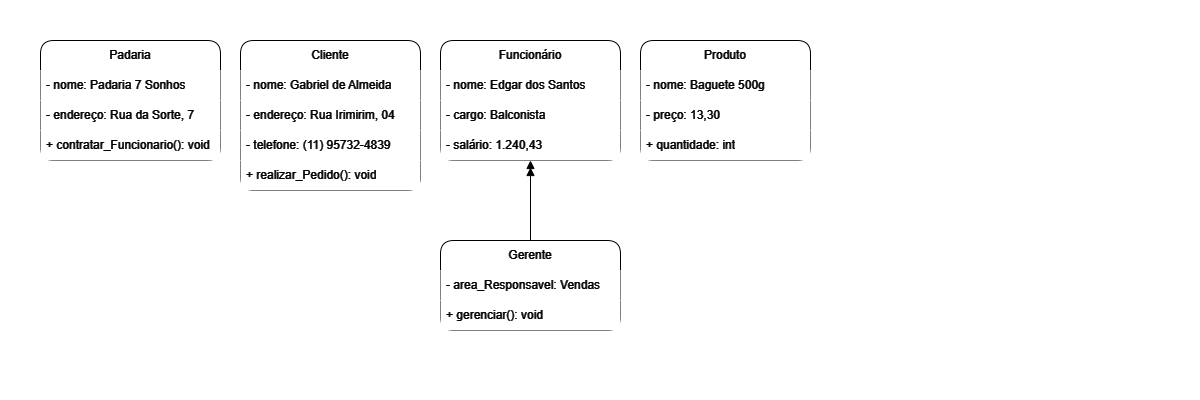

The diagram above was exported from draw.io. Its source (the exported page's mxGraphModel, read from the mxfile embedded in the PNG):
<mxGraphModel dx="819" dy="458" grid="0" gridSize="10" guides="0" tooltips="1" connect="0" arrows="0" fold="1" page="0" pageScale="1" pageWidth="827" pageHeight="1169" background="#000000" math="0" shadow="0">
  <root>
    <mxCell id="0" />
    <mxCell id="1" parent="0" />
    <mxCell id="weUhgdNredfufswiYC0e-6" value="Padaria" style="swimlane;fontStyle=0;childLayout=stackLayout;horizontal=1;startSize=30;horizontalStack=0;resizeParent=1;resizeParentMax=0;resizeLast=0;collapsible=1;marginBottom=0;whiteSpace=wrap;html=1;labelBackgroundColor=none;fillColor=#000000;fontColor=#FFFFFF;strokeColor=#FFFFFF;rounded=1;swimlaneLine=0;" vertex="1" parent="1">
      <mxGeometry x="40" y="40" width="180" height="120" as="geometry">
        <mxRectangle x="100" y="70" width="60" height="30" as="alternateBounds" />
      </mxGeometry>
    </mxCell>
    <mxCell id="weUhgdNredfufswiYC0e-7" value="- nome: Padaria 7 Sonhos" style="text;align=left;verticalAlign=middle;spacingLeft=4;spacingRight=4;overflow=hidden;points=[[0,0.5],[1,0.5]];portConstraint=eastwest;rotatable=0;whiteSpace=wrap;html=1;labelBackgroundColor=none;fillColor=#000000;fontColor=#FFFFFF;strokeColor=none;" vertex="1" parent="weUhgdNredfufswiYC0e-6">
      <mxGeometry y="30" width="180" height="30" as="geometry" />
    </mxCell>
    <mxCell id="weUhgdNredfufswiYC0e-8" value="- endereço: Rua da Sorte, 7" style="text;align=left;verticalAlign=middle;spacingLeft=4;spacingRight=4;overflow=hidden;points=[[0,0.5],[1,0.5]];portConstraint=eastwest;rotatable=0;whiteSpace=wrap;html=1;labelBackgroundColor=none;fillColor=#000000;fontColor=#FFFFFF;strokeColor=none;" vertex="1" parent="weUhgdNredfufswiYC0e-6">
      <mxGeometry y="60" width="180" height="30" as="geometry" />
    </mxCell>
    <mxCell id="weUhgdNredfufswiYC0e-9" value="+ contratar_Funcionario(): void" style="text;align=left;verticalAlign=middle;spacingLeft=4;spacingRight=4;overflow=hidden;points=[[0,0.5],[1,0.5]];portConstraint=eastwest;rotatable=0;whiteSpace=wrap;html=1;labelBackgroundColor=none;fillColor=#000000;fontColor=#FFFFFF;strokeColor=none;" vertex="1" parent="weUhgdNredfufswiYC0e-6">
      <mxGeometry y="90" width="180" height="30" as="geometry" />
    </mxCell>
    <mxCell id="weUhgdNredfufswiYC0e-42" value="Cliente" style="swimlane;fontStyle=0;childLayout=stackLayout;horizontal=1;startSize=30;horizontalStack=0;resizeParent=1;resizeParentMax=0;resizeLast=0;collapsible=1;marginBottom=0;whiteSpace=wrap;html=1;labelBackgroundColor=none;fillColor=#000000;fontColor=#FFFFFF;strokeColor=#FFFFFF;rounded=1;swimlaneLine=0;glass=0;shadow=0;" vertex="1" parent="1">
      <mxGeometry x="240" y="40" width="180" height="150" as="geometry">
        <mxRectangle x="100" y="70" width="60" height="30" as="alternateBounds" />
      </mxGeometry>
    </mxCell>
    <mxCell id="weUhgdNredfufswiYC0e-43" value="- nome: Gabriel de Almeida" style="text;align=left;verticalAlign=middle;spacingLeft=4;spacingRight=4;overflow=hidden;points=[[0,0.5],[1,0.5]];portConstraint=eastwest;rotatable=0;whiteSpace=wrap;html=1;labelBackgroundColor=none;fillColor=#000000;fontColor=#FFFFFF;strokeColor=none;" vertex="1" parent="weUhgdNredfufswiYC0e-42">
      <mxGeometry y="30" width="180" height="30" as="geometry" />
    </mxCell>
    <mxCell id="weUhgdNredfufswiYC0e-45" value="- endereço: Rua Irimirim, 04" style="text;align=left;verticalAlign=middle;spacingLeft=4;spacingRight=4;overflow=hidden;points=[[0,0.5],[1,0.5]];portConstraint=eastwest;rotatable=0;whiteSpace=wrap;html=1;labelBackgroundColor=none;fillColor=#000000;fontColor=#FFFFFF;strokeColor=none;" vertex="1" parent="weUhgdNredfufswiYC0e-42">
      <mxGeometry y="60" width="180" height="30" as="geometry" />
    </mxCell>
    <mxCell id="weUhgdNredfufswiYC0e-66" value="- telefone: (11) 95732-4839" style="text;align=left;verticalAlign=middle;spacingLeft=4;spacingRight=4;overflow=hidden;points=[[0,0.5],[1,0.5]];portConstraint=eastwest;rotatable=0;whiteSpace=wrap;html=1;labelBackgroundColor=none;fillColor=#000000;fontColor=#FFFFFF;strokeColor=none;" vertex="1" parent="weUhgdNredfufswiYC0e-42">
      <mxGeometry y="90" width="180" height="30" as="geometry" />
    </mxCell>
    <mxCell id="weUhgdNredfufswiYC0e-46" value="+ realizar_Pedido(): void" style="text;align=left;verticalAlign=middle;spacingLeft=4;spacingRight=4;overflow=hidden;points=[[0,0.5],[1,0.5]];portConstraint=eastwest;rotatable=0;whiteSpace=wrap;html=1;labelBackgroundColor=none;fillColor=#000000;fontColor=#FFFFFF;strokeColor=none;" vertex="1" parent="weUhgdNredfufswiYC0e-42">
      <mxGeometry y="120" width="180" height="30" as="geometry" />
    </mxCell>
    <mxCell id="weUhgdNredfufswiYC0e-47" value="Funcionário" style="swimlane;fontStyle=0;childLayout=stackLayout;horizontal=1;startSize=30;horizontalStack=0;resizeParent=1;resizeParentMax=0;resizeLast=0;collapsible=1;marginBottom=0;whiteSpace=wrap;html=1;labelBackgroundColor=none;fillColor=#000000;fontColor=#FFFFFF;strokeColor=#FFFFFF;rounded=1;swimlaneLine=0;" vertex="1" parent="1">
      <mxGeometry x="440" y="40" width="180" height="120" as="geometry">
        <mxRectangle x="100" y="70" width="60" height="30" as="alternateBounds" />
      </mxGeometry>
    </mxCell>
    <mxCell id="weUhgdNredfufswiYC0e-48" value="- nome: Edgar dos Santos" style="text;align=left;verticalAlign=middle;spacingLeft=4;spacingRight=4;overflow=hidden;points=[[0,0.5],[1,0.5]];portConstraint=eastwest;rotatable=0;whiteSpace=wrap;html=1;labelBackgroundColor=none;fillColor=#000000;fontColor=#FFFFFF;strokeColor=none;dashed=1;rounded=0;" vertex="1" parent="weUhgdNredfufswiYC0e-47">
      <mxGeometry y="30" width="180" height="30" as="geometry" />
    </mxCell>
    <mxCell id="weUhgdNredfufswiYC0e-50" value="- cargo: Balconista" style="text;align=left;verticalAlign=middle;spacingLeft=4;spacingRight=4;overflow=hidden;points=[[0,0.5],[1,0.5]];portConstraint=eastwest;rotatable=0;whiteSpace=wrap;html=1;labelBackgroundColor=none;fillColor=#000000;fontColor=#FFFFFF;strokeColor=none;" vertex="1" parent="weUhgdNredfufswiYC0e-47">
      <mxGeometry y="60" width="180" height="30" as="geometry" />
    </mxCell>
    <mxCell id="weUhgdNredfufswiYC0e-51" value="- salário: 1.240,43" style="text;align=left;verticalAlign=middle;spacingLeft=4;spacingRight=4;overflow=hidden;points=[[0,0.5],[1,0.5]];portConstraint=eastwest;rotatable=0;whiteSpace=wrap;html=1;labelBackgroundColor=none;fillColor=#000000;fontColor=#FFFFFF;strokeColor=none;" vertex="1" parent="weUhgdNredfufswiYC0e-47">
      <mxGeometry y="90" width="180" height="30" as="geometry" />
    </mxCell>
    <mxCell id="weUhgdNredfufswiYC0e-52" value="Produto" style="swimlane;fontStyle=0;childLayout=stackLayout;horizontal=1;startSize=30;horizontalStack=0;resizeParent=1;resizeParentMax=0;resizeLast=0;collapsible=1;marginBottom=0;whiteSpace=wrap;html=1;labelBackgroundColor=none;fillColor=#000000;fontColor=#FFFFFF;strokeColor=#FFFFFF;rounded=1;swimlaneLine=0;" vertex="1" parent="1">
      <mxGeometry x="640" y="40" width="170" height="120" as="geometry">
        <mxRectangle x="100" y="70" width="60" height="30" as="alternateBounds" />
      </mxGeometry>
    </mxCell>
    <mxCell id="weUhgdNredfufswiYC0e-53" value="- nome: Baguete 500g" style="text;align=left;verticalAlign=middle;spacingLeft=4;spacingRight=4;overflow=hidden;points=[[0,0.5],[1,0.5]];portConstraint=eastwest;rotatable=0;whiteSpace=wrap;html=1;labelBackgroundColor=none;fontStyle=0;fillColor=#000000;fontColor=#FFFFFF;gradientColor=none;strokeColor=none;" vertex="1" parent="weUhgdNredfufswiYC0e-52">
      <mxGeometry y="30" width="170" height="30" as="geometry" />
    </mxCell>
    <mxCell id="weUhgdNredfufswiYC0e-55" value="- preço: 13,30" style="text;align=left;verticalAlign=middle;spacingLeft=4;spacingRight=4;overflow=hidden;points=[[0,0.5],[1,0.5]];portConstraint=eastwest;rotatable=0;whiteSpace=wrap;html=1;labelBackgroundColor=none;fillColor=#000000;fontColor=#FFFFFF;strokeColor=none;" vertex="1" parent="weUhgdNredfufswiYC0e-52">
      <mxGeometry y="60" width="170" height="30" as="geometry" />
    </mxCell>
    <mxCell id="weUhgdNredfufswiYC0e-56" value="+ quantidade: int" style="text;align=left;verticalAlign=middle;spacingLeft=4;spacingRight=4;overflow=hidden;points=[[0,0.5],[1,0.5]];portConstraint=eastwest;rotatable=0;whiteSpace=wrap;html=1;labelBackgroundColor=none;fillColor=#000000;fontColor=#FFFFFF;strokeColor=none;" vertex="1" parent="weUhgdNredfufswiYC0e-52">
      <mxGeometry y="90" width="170" height="30" as="geometry" />
    </mxCell>
    <mxCell id="weUhgdNredfufswiYC0e-57" value="Gerente" style="swimlane;fontStyle=0;childLayout=stackLayout;horizontal=1;startSize=30;horizontalStack=0;resizeParent=1;resizeParentMax=0;resizeLast=0;collapsible=1;marginBottom=0;whiteSpace=wrap;html=1;labelBackgroundColor=none;fillColor=#000000;fontColor=#FFFFFF;strokeColor=#FFFFFF;rounded=1;swimlaneLine=0;" vertex="1" parent="1">
      <mxGeometry x="440" y="240" width="180" height="90" as="geometry">
        <mxRectangle x="100" y="70" width="60" height="30" as="alternateBounds" />
      </mxGeometry>
    </mxCell>
    <mxCell id="weUhgdNredfufswiYC0e-58" value="- area_Responsavel: Vendas" style="text;align=left;verticalAlign=middle;spacingLeft=4;spacingRight=4;overflow=hidden;points=[[0,0.5],[1,0.5]];portConstraint=eastwest;rotatable=0;whiteSpace=wrap;html=1;labelBackgroundColor=none;fillColor=#000000;fontColor=#FFFFFF;strokeColor=none;" vertex="1" parent="weUhgdNredfufswiYC0e-57">
      <mxGeometry y="30" width="180" height="30" as="geometry" />
    </mxCell>
    <mxCell id="weUhgdNredfufswiYC0e-60" value="+ gerenciar(): void" style="text;align=left;verticalAlign=middle;spacingLeft=4;spacingRight=4;overflow=hidden;points=[[0,0.5],[1,0.5]];portConstraint=eastwest;rotatable=0;whiteSpace=wrap;html=1;labelBackgroundColor=none;fillColor=#000000;fontColor=#FFFFFF;strokeColor=none;" vertex="1" parent="weUhgdNredfufswiYC0e-57">
      <mxGeometry y="60" width="180" height="30" as="geometry" />
    </mxCell>
    <mxCell id="weUhgdNredfufswiYC0e-68" style="edgeStyle=orthogonalEdgeStyle;rounded=0;orthogonalLoop=1;jettySize=auto;html=1;entryX=0.5;entryY=1;entryDx=0;entryDy=0;entryPerimeter=0;startArrow=none;startFill=0;endArrow=doubleBlock;endFill=1;labelBackgroundColor=none;fontColor=default;strokeColor=#FFFFFF;" edge="1" parent="1" source="weUhgdNredfufswiYC0e-57" target="weUhgdNredfufswiYC0e-51">
      <mxGeometry relative="1" as="geometry" />
    </mxCell>
  </root>
</mxGraphModel>